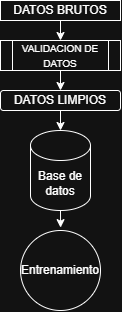

The diagram above was exported from draw.io. Its source (the exported page's mxGraphModel, read from the mxfile embedded in the PNG):
<mxGraphModel dx="983" dy="536" grid="1" gridSize="10" guides="1" tooltips="1" connect="1" arrows="1" fold="1" page="1" pageScale="1" pageWidth="827" pageHeight="1169" math="0" shadow="0">
  <root>
    <mxCell id="0" />
    <mxCell id="1" parent="0" />
    <mxCell id="lm8I_dzTZ4KNyM386ujH-4" parent="1" style="shape=cylinder3;whiteSpace=wrap;html=1;boundedLbl=1;backgroundOutline=1;size=15;" value="Base de datos" vertex="1">
      <mxGeometry height="80" width="60" x="250" y="490" as="geometry" />
    </mxCell>
    <mxCell id="l06MnjSRwKI1h8afRHwW-11" edge="1" parent="1" source="lm8I_dzTZ4KNyM386ujH-7" style="edgeStyle=orthogonalEdgeStyle;rounded=0;orthogonalLoop=1;jettySize=auto;html=1;exitX=0.5;exitY=1;exitDx=0;exitDy=0;entryX=0.5;entryY=0;entryDx=0;entryDy=0;" target="l06MnjSRwKI1h8afRHwW-9">
      <mxGeometry relative="1" as="geometry" />
    </mxCell>
    <mxCell id="lm8I_dzTZ4KNyM386ujH-7" parent="1" style="rounded=0;whiteSpace=wrap;html=1;" value="DATOS BRUTOS" vertex="1">
      <mxGeometry height="20" width="120" x="220" y="360" as="geometry" />
    </mxCell>
    <mxCell id="l06MnjSRwKI1h8afRHwW-15" edge="1" parent="1" source="l06MnjSRwKI1h8afRHwW-9" style="edgeStyle=orthogonalEdgeStyle;rounded=0;orthogonalLoop=1;jettySize=auto;html=1;exitX=0.5;exitY=1;exitDx=0;exitDy=0;entryX=0.5;entryY=0;entryDx=0;entryDy=0;" target="l06MnjSRwKI1h8afRHwW-12">
      <mxGeometry relative="1" as="geometry" />
    </mxCell>
    <mxCell id="l06MnjSRwKI1h8afRHwW-9" parent="1" style="shape=process;whiteSpace=wrap;html=1;backgroundOutline=1;" value="&lt;font style=&quot;font-size: 10px;&quot;&gt;VALIDACION DE DATOS&lt;/font&gt;" vertex="1">
      <mxGeometry height="30" width="120" x="220" y="400" as="geometry" />
    </mxCell>
    <mxCell id="l06MnjSRwKI1h8afRHwW-12" parent="1" style="rounded=1;whiteSpace=wrap;html=1;" value="DATOS LIMPIOS" vertex="1">
      <mxGeometry height="20" width="120" x="220" y="450" as="geometry" />
    </mxCell>
    <mxCell id="l06MnjSRwKI1h8afRHwW-13" parent="1" style="ellipse;whiteSpace=wrap;html=1;aspect=fixed;" value="Entrenamiento" vertex="1">
      <mxGeometry height="80" width="80" x="240" y="590" as="geometry" />
    </mxCell>
    <mxCell id="l06MnjSRwKI1h8afRHwW-14" edge="1" parent="1" source="l06MnjSRwKI1h8afRHwW-12" style="edgeStyle=orthogonalEdgeStyle;rounded=0;orthogonalLoop=1;jettySize=auto;html=1;exitX=0.5;exitY=1;exitDx=0;exitDy=0;entryX=0.5;entryY=0;entryDx=0;entryDy=0;entryPerimeter=0;" target="lm8I_dzTZ4KNyM386ujH-4">
      <mxGeometry relative="1" as="geometry" />
    </mxCell>
    <mxCell id="l06MnjSRwKI1h8afRHwW-16" edge="1" parent="1" source="lm8I_dzTZ4KNyM386ujH-4" style="edgeStyle=orthogonalEdgeStyle;rounded=0;orthogonalLoop=1;jettySize=auto;html=1;exitX=0.5;exitY=1;exitDx=0;exitDy=0;exitPerimeter=0;entryX=0.501;entryY=-0.036;entryDx=0;entryDy=0;entryPerimeter=0;" target="l06MnjSRwKI1h8afRHwW-13">
      <mxGeometry relative="1" as="geometry" />
    </mxCell>
  </root>
</mxGraphModel>